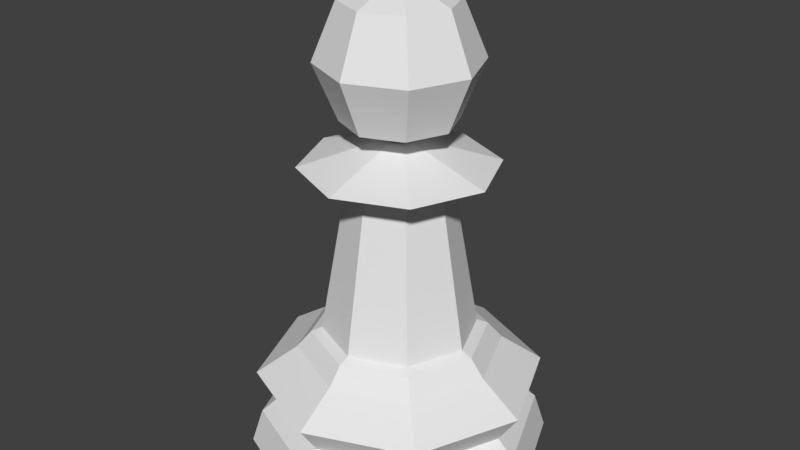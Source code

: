# Source: LP_Pawn_White.blend  (saved by Blender 2.79.0; exported with 4.5.12 LTS)
import bpy
from mathutils import Matrix  # noqa: F401  (used for matrix-valued properties, if any)

bpy.ops.wm.read_factory_settings(use_empty=True)
scene = bpy.context.scene
scene.name = 'Scene'

# ---- collections
col_collection_1 = bpy.data.collections.new('Collection 1'); scene.collection.children.link(col_collection_1)

# ---- world
world_world = bpy.data.worlds.new('World'); scene.world = world_world
world_world.color = (0.05088, 0.05088, 0.05088)
world_world.use_sun_shadow = False
world_world.sun_shadow_jitter_overblur = 0.0
world_world.cycles.sampling_method = 'MANUAL'

# ---- meshes
me_cylinder = bpy.data.meshes.new('Cylinder')
me_cylinder.from_pydata([(0.0, 1.5, -1.0), (1.061, 1.061, -1.0), (1.5, 1.132e-07, -1.0), (1.061, -1.061, -1.0), (-4.888e-07, -1.5, -1.0), (-1.061, -1.061, -1.0), (-1.5, 1.448e-06, -1.0), (-1.061, 1.061, -1.0), (5.516e-08, 1.011, 0.0981), (0.715, 0.715, 0.0981), (1.011, 2.353e-07, 0.0981), (0.715, -0.715, 0.0981), (-2.743e-07, -1.011, 0.0981), (-0.715, -0.715, 0.0981), (-1.011, 1.135e-06, 0.0981), (-0.715, 0.715, 0.0981), (1.081e-08, 1.389, -0.6484), (0.9819, 0.9819, -0.6484), (1.389, 1.433e-07, -0.6484), (0.9819, -0.9819, -0.6484), (-4.417e-07, -1.389, -0.6484), (-0.9819, -0.9819, -0.6484), (-1.389, 1.379e-06, -0.6484), (-0.9819, 0.9819, -0.6484), (3.155e-08, 1.213, -0.4927), (0.8577, 0.8577, -0.4927), (1.213, 1.851e-07, -0.4927), (0.8577, -0.8577, -0.4927), (-3.637e-07, -1.213, -0.4927), (-0.8577, -0.8577, -0.4927), (-1.213, 1.265e-06, -0.4927), (-0.8577, 0.8577, -0.4927), (1.443e-08, 1.418, -0.1835), (-0.0969, 0.0969, 2.258), (-0.137, 5.599e-07, 2.258), (1.003, 1.003, -0.1835), (-0.0969, -0.0969, 2.258), (1.418, 1.345e-07, -0.1835), (7.047e-08, -0.137, 2.258), (1.003, -1.003, -0.1835), (0.0969, -0.0969, 2.258), (-4.475e-07, -1.418, -0.1835), (0.137, 4.379e-07, 2.258), (-1.003, -1.003, -0.1835), (0.0969, 0.0969, 2.258), (-1.418, 1.396e-06, -0.1835), (1.151e-07, 0.137, 2.258), (-1.003, 1.003, -0.1835), (7.642e-08, 0.8686, 0.2628), (0.6142, 0.6142, 0.2628), (0.8686, 2.763e-07, 0.2628), (0.6142, -0.6142, 0.2628), (-2.066e-07, -0.8686, 0.2628), (-0.6142, -0.6142, 0.2628), (-0.8686, 1.049e-06, 0.2628), (-0.6142, 0.6142, 0.2628), (7.996e-08, 0.7584, 0.3074), (0.5362, 0.5362, 0.3074), (0.7584, 2.999e-07, 0.3074), (0.5362, -0.5362, 0.3074), (-1.671e-07, -0.7584, 0.3074), (-0.5362, -0.5362, 0.3074), (-0.7584, 9.749e-07, 0.3074), (-0.5362, 0.5362, 0.3074), (-0.3461, 0.3461, 1.851), (-0.6704, 0.6704, 2.007), (0.9481, 2.606e-07, 2.007), (0.4894, 3.547e-07, 1.851), (0.3461, 0.3461, 1.851), (0.6704, 0.6704, 2.007), (-0.9481, 1.104e-06, 2.007), (-0.4894, 7.904e-07, 1.851), (-2.365e-07, -0.9481, 2.007), (-6.999e-08, -0.4894, 1.851), (-0.3461, -0.3461, 1.851), (-0.6704, -0.6704, 2.007), (0.3461, -0.3461, 1.851), (0.6704, -0.6704, 2.007), (7.244e-08, 0.9481, 2.007), (8.95e-08, 0.4894, 1.851), (9.522e-11, -7.868e-08, 2.214), (0.3869, 0.3869, 3.535), (0.5472, 0.5472, 2.988), (0.3869, 0.3869, 2.441), (0.5472, -7.696e-08, 3.535), (0.7738, -5.39e-08, 2.988), (0.5472, -7.696e-08, 2.441), (0.3869, -0.3869, 3.535), (0.5472, -0.5472, 2.988), (0.3869, -0.3869, 2.441), (2.487e-08, -0.5472, 3.535), (1.807e-09, -0.7738, 2.988), (2.487e-08, -0.5472, 2.441), (-4.774e-08, -1.265e-07, 3.762), (-0.3869, -0.3869, 3.535), (-0.5472, -0.5472, 2.988), (-0.3869, -0.3869, 2.441), (-0.5472, -7.696e-08, 3.535), (-0.7738, -5.39e-08, 2.988), (-0.5472, -7.696e-08, 2.441), (-0.3869, 0.3869, 3.535), (-0.5472, 0.5472, 2.988), (-0.3869, 0.3869, 2.441), (1.807e-09, 0.5472, 3.535), (1.807e-09, 0.7738, 2.988), (1.807e-09, 0.5472, 2.441)], [], [(12, 13, 43, 41), (43, 29, 28, 41), (41, 28, 27, 39), (28, 29, 21, 20), (13, 14, 45, 43), (47, 31, 30, 45), (45, 30, 29, 43), (29, 30, 22, 21), (14, 15, 47, 45), (35, 25, 24, 32), (32, 24, 31, 47), (30, 31, 23, 22), (15, 8, 32, 47), (77, 66, 42, 40), (69, 78, 46, 44), (31, 24, 16, 23), (8, 9, 35, 32), (65, 70, 34, 33), (75, 72, 38, 36), (24, 25, 17, 16), (9, 10, 37, 35), (66, 69, 44, 42), (72, 77, 40, 38), (25, 26, 18, 17), (10, 11, 39, 37), (44, 46, 33, 34, 36, 38, 40, 42), (70, 75, 36, 34), (26, 27, 19, 18), (20, 19, 27, 28), (39, 27, 26, 37), (37, 26, 25, 35), (41, 39, 11, 12), (49, 9, 8, 48), (50, 10, 9, 49), (51, 11, 10, 50), (52, 12, 11, 51), (53, 13, 12, 52), (54, 14, 13, 53), (55, 15, 14, 54), (15, 55, 48, 8), (17, 1, 0, 16), (16, 0, 7, 23), (23, 7, 6, 22), (22, 6, 5, 21), (21, 5, 4, 20), (20, 4, 3, 19), (19, 3, 2, 18), (18, 2, 1, 17), (55, 54, 62, 63), (54, 53, 61, 62), (53, 52, 60, 61), (52, 51, 59, 60), (51, 50, 58, 59), (48, 55, 63, 56), (50, 49, 57, 58), (49, 48, 56, 57), (78, 65, 33, 46), (79, 64, 65, 78), (71, 74, 75, 70), (73, 76, 77, 72), (67, 68, 69, 66), (74, 73, 72, 75), (64, 71, 70, 65), (68, 79, 78, 69), (76, 67, 66, 77), (57, 68, 67, 58), (58, 67, 76, 59), (59, 76, 73, 60), (60, 73, 74, 61), (61, 74, 71, 62), (62, 71, 64, 63), (63, 64, 79, 56), (56, 79, 68, 57), (105, 104, 82, 83), (103, 93, 81), (80, 105, 83), (104, 103, 81, 82), (83, 82, 85, 86), (81, 93, 84), (80, 83, 86), (82, 81, 84, 85), (86, 85, 88, 89), (84, 93, 87), (80, 86, 89), (85, 84, 87, 88), (89, 88, 91, 92), (87, 93, 90), (80, 89, 92), (88, 87, 90, 91), (92, 91, 95, 96), (90, 93, 94), (80, 92, 96), (91, 90, 94, 95), (96, 95, 98, 99), (94, 93, 97), (80, 96, 99), (95, 94, 97, 98), (98, 97, 100, 101), (99, 98, 101, 102), (97, 93, 100), (80, 99, 102), (80, 102, 105), (101, 100, 103, 104), (102, 101, 104, 105), (100, 93, 103)])
me_cylinder.use_remesh_preserve_volume = False
me_cylinder.use_remesh_preserve_attributes = False
me_cylinder.use_mirror_vertex_groups = False
me_cylinder.update()

# ---- objects
ob_lp_pawn_white = bpy.data.objects.new('LP Pawn White', me_cylinder)

# ---- transforms, parenting, visibility, modifiers, constraints
ob_lp_pawn_white.location = (0.0, 0.0, 0.0)
ob_lp_pawn_white.lineart.crease_threshold = 0.0

# ---- collection membership
col_collection_1.objects.link(ob_lp_pawn_white)

# ---- scene / render settings (as saved in the file)
scene.frame_start = 1; scene.frame_end = 250; scene.frame_set(1)
scene.render.engine = 'BLENDER_EEVEE_NEXT'
scene.render.resolution_percentage = 50
scene.render.dither_intensity = 0.0
scene.cycles.use_denoising = False
scene.cycles.samples = 128
scene.cycles.sampling_pattern = 'TABULATED_SOBOL'
scene.cycles.use_adaptive_sampling = False
scene.cycles.use_light_tree = False
scene.cycles.blur_glossy = 0.0
scene.cycles.sample_clamp_indirect = 0.0
scene.view_settings.view_transform = 'Standard'
bpy.context.view_layer.update()

# ---- added for rendering (the .blend has no active camera and no usable light): camera, sun
cam_auto = bpy.data.cameras.new('AutoCamera')
cam_auto.lens = 50.0
cam_auto.sensor_width = 36.0
cam_auto.clip_end = 1000.0
ob_auto_camera = bpy.data.objects.new('AutoCamera', cam_auto)
scene.collection.objects.link(ob_auto_camera)
ob_auto_camera.location = (5.90086, -7.08103, 6.10164)
ob_auto_camera.rotation_euler = (1.09748, -7.21219e-08, 0.694738)
scene.camera = ob_auto_camera
light_auto_sun = bpy.data.lights.new('AutoSun', 'SUN')
light_auto_sun.energy = 3.0
light_auto_sun.angle = 0.0523599
ob_auto_sun = bpy.data.objects.new('AutoSun', light_auto_sun)
scene.collection.objects.link(ob_auto_sun)
ob_auto_sun.rotation_euler = (0.872665, 0.174533, 0.523599)
bpy.context.view_layer.update()
